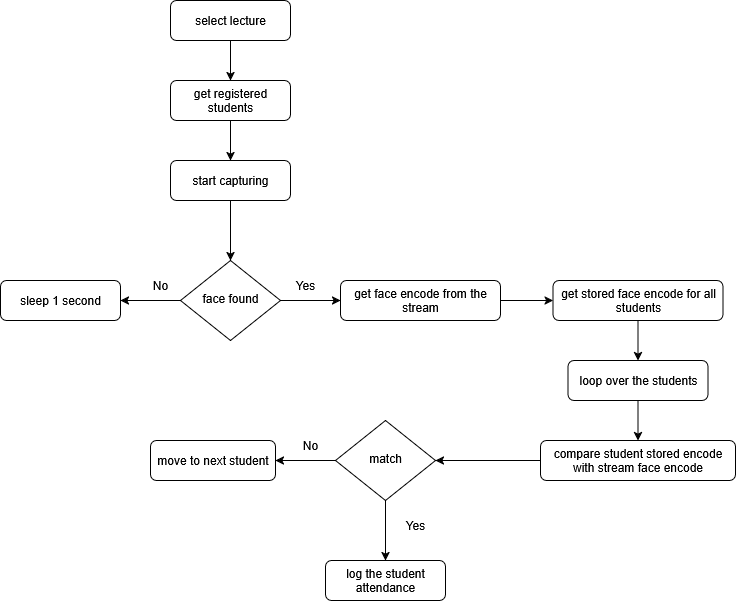

The diagram above was exported from draw.io. Its source (the exported page's mxGraphModel, read from the mxfile embedded in the PNG):
<mxGraphModel dx="1188" dy="626" grid="1" gridSize="10" guides="1" tooltips="1" connect="1" arrows="1" fold="1" page="1" pageScale="1" pageWidth="827" pageHeight="1169" math="0" shadow="0">
  <root>
    <mxCell id="WIyWlLk6GJQsqaUBKTNV-0" />
    <mxCell id="WIyWlLk6GJQsqaUBKTNV-1" parent="WIyWlLk6GJQsqaUBKTNV-0" />
    <mxCell id="oaFTI3Sd1wqXZyccxc3l-8" style="edgeStyle=orthogonalEdgeStyle;rounded=0;orthogonalLoop=1;jettySize=auto;html=1;entryX=0.5;entryY=0;entryDx=0;entryDy=0;" edge="1" parent="WIyWlLk6GJQsqaUBKTNV-1" source="WIyWlLk6GJQsqaUBKTNV-3" target="WIyWlLk6GJQsqaUBKTNV-6">
      <mxGeometry relative="1" as="geometry" />
    </mxCell>
    <mxCell id="WIyWlLk6GJQsqaUBKTNV-3" value="start capturing" style="rounded=1;whiteSpace=wrap;html=1;fontSize=12;glass=0;strokeWidth=1;shadow=0;" parent="WIyWlLk6GJQsqaUBKTNV-1" vertex="1">
      <mxGeometry x="210" y="360" width="120" height="40" as="geometry" />
    </mxCell>
    <mxCell id="oaFTI3Sd1wqXZyccxc3l-9" style="edgeStyle=orthogonalEdgeStyle;rounded=0;orthogonalLoop=1;jettySize=auto;html=1;entryX=0;entryY=0.5;entryDx=0;entryDy=0;" edge="1" parent="WIyWlLk6GJQsqaUBKTNV-1" source="WIyWlLk6GJQsqaUBKTNV-6" target="oaFTI3Sd1wqXZyccxc3l-11">
      <mxGeometry relative="1" as="geometry" />
    </mxCell>
    <mxCell id="oaFTI3Sd1wqXZyccxc3l-23" style="edgeStyle=orthogonalEdgeStyle;rounded=0;orthogonalLoop=1;jettySize=auto;html=1;entryX=1;entryY=0.5;entryDx=0;entryDy=0;" edge="1" parent="WIyWlLk6GJQsqaUBKTNV-1" source="WIyWlLk6GJQsqaUBKTNV-6" target="oaFTI3Sd1wqXZyccxc3l-22">
      <mxGeometry relative="1" as="geometry" />
    </mxCell>
    <mxCell id="WIyWlLk6GJQsqaUBKTNV-6" value="face found" style="rhombus;whiteSpace=wrap;html=1;shadow=0;fontFamily=Helvetica;fontSize=12;align=center;strokeWidth=1;spacing=6;spacingTop=-4;" parent="WIyWlLk6GJQsqaUBKTNV-1" vertex="1">
      <mxGeometry x="220" y="460" width="100" height="80" as="geometry" />
    </mxCell>
    <mxCell id="oaFTI3Sd1wqXZyccxc3l-10" style="edgeStyle=orthogonalEdgeStyle;rounded=0;orthogonalLoop=1;jettySize=auto;html=1;entryX=0.5;entryY=0;entryDx=0;entryDy=0;" edge="1" parent="WIyWlLk6GJQsqaUBKTNV-1" source="WIyWlLk6GJQsqaUBKTNV-7" target="oaFTI3Sd1wqXZyccxc3l-19">
      <mxGeometry relative="1" as="geometry" />
    </mxCell>
    <mxCell id="WIyWlLk6GJQsqaUBKTNV-7" value="get stored face encode for all students" style="rounded=1;whiteSpace=wrap;html=1;fontSize=12;glass=0;strokeWidth=1;shadow=0;" parent="WIyWlLk6GJQsqaUBKTNV-1" vertex="1">
      <mxGeometry x="592.5" y="480" width="170" height="40" as="geometry" />
    </mxCell>
    <mxCell id="oaFTI3Sd1wqXZyccxc3l-4" style="edgeStyle=orthogonalEdgeStyle;rounded=0;orthogonalLoop=1;jettySize=auto;html=1;entryX=0.5;entryY=0;entryDx=0;entryDy=0;" edge="1" parent="WIyWlLk6GJQsqaUBKTNV-1" source="oaFTI3Sd1wqXZyccxc3l-0" target="oaFTI3Sd1wqXZyccxc3l-2">
      <mxGeometry relative="1" as="geometry" />
    </mxCell>
    <mxCell id="oaFTI3Sd1wqXZyccxc3l-0" value="select lecture" style="rounded=1;whiteSpace=wrap;html=1;fontSize=12;glass=0;strokeWidth=1;shadow=0;" vertex="1" parent="WIyWlLk6GJQsqaUBKTNV-1">
      <mxGeometry x="210" y="200" width="120" height="40" as="geometry" />
    </mxCell>
    <mxCell id="oaFTI3Sd1wqXZyccxc3l-6" style="edgeStyle=orthogonalEdgeStyle;rounded=0;orthogonalLoop=1;jettySize=auto;html=1;entryX=0.5;entryY=0;entryDx=0;entryDy=0;" edge="1" parent="WIyWlLk6GJQsqaUBKTNV-1" source="oaFTI3Sd1wqXZyccxc3l-2" target="WIyWlLk6GJQsqaUBKTNV-3">
      <mxGeometry relative="1" as="geometry" />
    </mxCell>
    <mxCell id="oaFTI3Sd1wqXZyccxc3l-2" value="get registered students" style="rounded=1;whiteSpace=wrap;html=1;fontSize=12;glass=0;strokeWidth=1;shadow=0;" vertex="1" parent="WIyWlLk6GJQsqaUBKTNV-1">
      <mxGeometry x="210" y="280" width="120" height="40" as="geometry" />
    </mxCell>
    <mxCell id="oaFTI3Sd1wqXZyccxc3l-15" style="edgeStyle=orthogonalEdgeStyle;rounded=0;orthogonalLoop=1;jettySize=auto;html=1;entryX=1;entryY=0.5;entryDx=0;entryDy=0;" edge="1" parent="WIyWlLk6GJQsqaUBKTNV-1" source="oaFTI3Sd1wqXZyccxc3l-7" target="oaFTI3Sd1wqXZyccxc3l-14">
      <mxGeometry relative="1" as="geometry">
        <Array as="points">
          <mxPoint x="490" y="660" />
          <mxPoint x="490" y="660" />
        </Array>
      </mxGeometry>
    </mxCell>
    <mxCell id="oaFTI3Sd1wqXZyccxc3l-7" value="compare student stored encode with stream face encode" style="rounded=1;whiteSpace=wrap;html=1;fontSize=12;glass=0;strokeWidth=1;shadow=0;" vertex="1" parent="WIyWlLk6GJQsqaUBKTNV-1">
      <mxGeometry x="580" y="640" width="195" height="40" as="geometry" />
    </mxCell>
    <mxCell id="oaFTI3Sd1wqXZyccxc3l-13" style="edgeStyle=orthogonalEdgeStyle;rounded=0;orthogonalLoop=1;jettySize=auto;html=1;entryX=0;entryY=0.5;entryDx=0;entryDy=0;" edge="1" parent="WIyWlLk6GJQsqaUBKTNV-1" source="oaFTI3Sd1wqXZyccxc3l-11" target="WIyWlLk6GJQsqaUBKTNV-7">
      <mxGeometry relative="1" as="geometry" />
    </mxCell>
    <mxCell id="oaFTI3Sd1wqXZyccxc3l-11" value="get face encode from the stream" style="rounded=1;whiteSpace=wrap;html=1;fontSize=12;glass=0;strokeWidth=1;shadow=0;" vertex="1" parent="WIyWlLk6GJQsqaUBKTNV-1">
      <mxGeometry x="380" y="480" width="160" height="40" as="geometry" />
    </mxCell>
    <mxCell id="oaFTI3Sd1wqXZyccxc3l-17" style="edgeStyle=orthogonalEdgeStyle;rounded=0;orthogonalLoop=1;jettySize=auto;html=1;entryX=0.5;entryY=0;entryDx=0;entryDy=0;" edge="1" parent="WIyWlLk6GJQsqaUBKTNV-1" source="oaFTI3Sd1wqXZyccxc3l-14" target="oaFTI3Sd1wqXZyccxc3l-16">
      <mxGeometry relative="1" as="geometry" />
    </mxCell>
    <mxCell id="oaFTI3Sd1wqXZyccxc3l-21" style="edgeStyle=orthogonalEdgeStyle;rounded=0;orthogonalLoop=1;jettySize=auto;html=1;entryX=1;entryY=0.5;entryDx=0;entryDy=0;" edge="1" parent="WIyWlLk6GJQsqaUBKTNV-1" source="oaFTI3Sd1wqXZyccxc3l-14" target="oaFTI3Sd1wqXZyccxc3l-18">
      <mxGeometry relative="1" as="geometry" />
    </mxCell>
    <mxCell id="oaFTI3Sd1wqXZyccxc3l-14" value="match" style="rhombus;whiteSpace=wrap;html=1;shadow=0;fontFamily=Helvetica;fontSize=12;align=center;strokeWidth=1;spacing=6;spacingTop=-4;" vertex="1" parent="WIyWlLk6GJQsqaUBKTNV-1">
      <mxGeometry x="375" y="620" width="100" height="80" as="geometry" />
    </mxCell>
    <mxCell id="oaFTI3Sd1wqXZyccxc3l-16" value="log the student attendance" style="rounded=1;whiteSpace=wrap;html=1;fontSize=12;glass=0;strokeWidth=1;shadow=0;" vertex="1" parent="WIyWlLk6GJQsqaUBKTNV-1">
      <mxGeometry x="365" y="760" width="120" height="40" as="geometry" />
    </mxCell>
    <mxCell id="oaFTI3Sd1wqXZyccxc3l-18" value="move to next student" style="rounded=1;whiteSpace=wrap;html=1;fontSize=12;glass=0;strokeWidth=1;shadow=0;" vertex="1" parent="WIyWlLk6GJQsqaUBKTNV-1">
      <mxGeometry x="190" y="640" width="125" height="40" as="geometry" />
    </mxCell>
    <mxCell id="oaFTI3Sd1wqXZyccxc3l-20" style="edgeStyle=orthogonalEdgeStyle;rounded=0;orthogonalLoop=1;jettySize=auto;html=1;entryX=0.5;entryY=0;entryDx=0;entryDy=0;" edge="1" parent="WIyWlLk6GJQsqaUBKTNV-1" source="oaFTI3Sd1wqXZyccxc3l-19" target="oaFTI3Sd1wqXZyccxc3l-7">
      <mxGeometry relative="1" as="geometry" />
    </mxCell>
    <mxCell id="oaFTI3Sd1wqXZyccxc3l-19" value="loop over the students" style="rounded=1;whiteSpace=wrap;html=1;fontSize=12;glass=0;strokeWidth=1;shadow=0;" vertex="1" parent="WIyWlLk6GJQsqaUBKTNV-1">
      <mxGeometry x="607.5" y="560" width="140" height="40" as="geometry" />
    </mxCell>
    <mxCell id="oaFTI3Sd1wqXZyccxc3l-22" value="sleep 1 second" style="rounded=1;whiteSpace=wrap;html=1;fontSize=12;glass=0;strokeWidth=1;shadow=0;" vertex="1" parent="WIyWlLk6GJQsqaUBKTNV-1">
      <mxGeometry x="40" y="480" width="120" height="40" as="geometry" />
    </mxCell>
    <mxCell id="oaFTI3Sd1wqXZyccxc3l-24" value="No" style="text;html=1;align=center;verticalAlign=middle;whiteSpace=wrap;rounded=0;" vertex="1" parent="WIyWlLk6GJQsqaUBKTNV-1">
      <mxGeometry x="170" y="470" width="60" height="30" as="geometry" />
    </mxCell>
    <mxCell id="oaFTI3Sd1wqXZyccxc3l-25" value="Yes" style="text;html=1;align=center;verticalAlign=middle;whiteSpace=wrap;rounded=0;" vertex="1" parent="WIyWlLk6GJQsqaUBKTNV-1">
      <mxGeometry x="315" y="470" width="60" height="30" as="geometry" />
    </mxCell>
    <mxCell id="oaFTI3Sd1wqXZyccxc3l-26" value="No" style="text;html=1;align=center;verticalAlign=middle;whiteSpace=wrap;rounded=0;" vertex="1" parent="WIyWlLk6GJQsqaUBKTNV-1">
      <mxGeometry x="320" y="630" width="60" height="30" as="geometry" />
    </mxCell>
    <mxCell id="oaFTI3Sd1wqXZyccxc3l-27" value="Yes" style="text;html=1;align=center;verticalAlign=middle;whiteSpace=wrap;rounded=0;" vertex="1" parent="WIyWlLk6GJQsqaUBKTNV-1">
      <mxGeometry x="425" y="710" width="60" height="30" as="geometry" />
    </mxCell>
  </root>
</mxGraphModel>